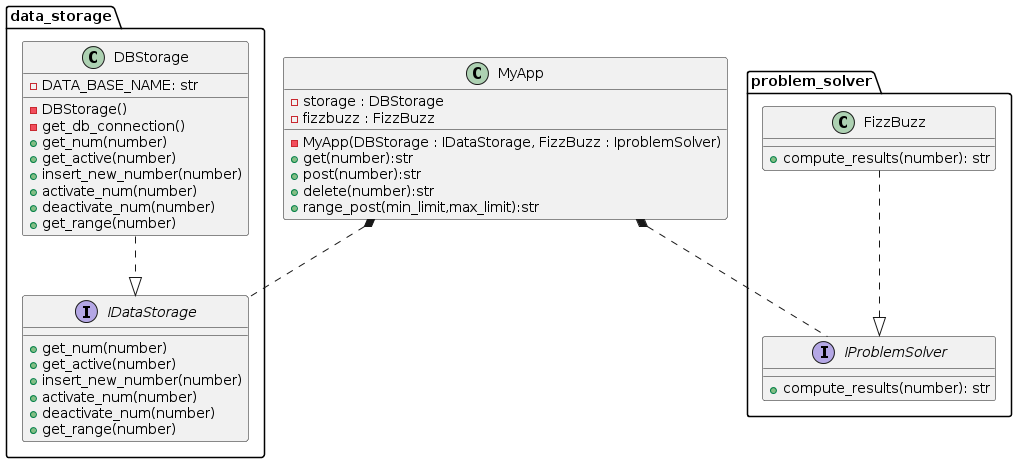

The diagram above was rendered by PlantUML. Its source (embedded in the PNG):
@startuml
Package data_storage {

Interface IDataStorage {
+get_num(number)
+get_active(number)
+insert_new_number(number)
+activate_num(number)
+deactivate_num(number)
+get_range(number)
}

Class DBStorage {
-DATA_BASE_NAME: str

-DBStorage()
-get_db_connection()
+get_num(number)
+get_active(number)
+insert_new_number(number)
+activate_num(number)
+deactivate_num(number)
+get_range(number)
}
}

'--------------------'

Class MyApp{
-storage : DBStorage
-fizzbuzz : FizzBuzz

-MyApp(DBStorage : IDataStorage, FizzBuzz : IproblemSolver)
+get(number):str
+post(number):str
+delete(number):str
+range_post(min_limit,max_limit):str
}

'--------------------'

Package problem_solver{

Interface IProblemSolver{
+compute_results(number): str
}

Class FizzBuzz{
+compute_results(number): str
}
}

DBStorage ..|> IDataStorage
FizzBuzz ..|> IProblemSolver
MyApp *.. IProblemSolver
MyApp *.. IDataStorage
@enduml